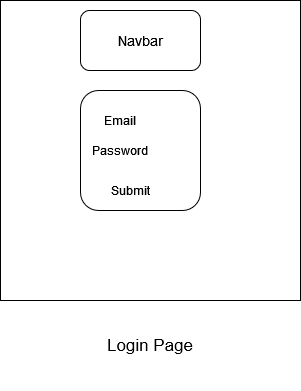

The diagram above was exported from draw.io. Its source (the exported page's mxGraphModel, read from the mxfile embedded in the PNG):
<mxGraphModel dx="1736" dy="890" grid="1" gridSize="10" guides="1" tooltips="1" connect="1" arrows="1" fold="1" page="1" pageScale="1" pageWidth="850" pageHeight="1100" math="0" shadow="0">
  <root>
    <mxCell id="0" />
    <mxCell id="1" parent="0" />
    <mxCell id="oyr0ugVoNwXjEUW8CLIb-1" value="" style="whiteSpace=wrap;html=1;aspect=fixed;" vertex="1" parent="1">
      <mxGeometry x="180" y="100" width="300" height="300" as="geometry" />
    </mxCell>
    <mxCell id="oyr0ugVoNwXjEUW8CLIb-2" value="&lt;font style=&quot;font-size: 17px&quot;&gt;Login Page&lt;/font&gt;" style="text;html=1;strokeColor=none;fillColor=none;align=center;verticalAlign=middle;whiteSpace=wrap;rounded=0;" vertex="1" parent="1">
      <mxGeometry x="200" y="400" width="260" height="90" as="geometry" />
    </mxCell>
    <mxCell id="oyr0ugVoNwXjEUW8CLIb-3" value="" style="rounded=1;whiteSpace=wrap;html=1;" vertex="1" parent="1">
      <mxGeometry x="260" y="110" width="120" height="60" as="geometry" />
    </mxCell>
    <mxCell id="oyr0ugVoNwXjEUW8CLIb-4" value="&lt;font style=&quot;font-size: 14px&quot;&gt;Navbar&lt;/font&gt;" style="text;html=1;strokeColor=none;fillColor=none;align=center;verticalAlign=middle;whiteSpace=wrap;rounded=0;" vertex="1" parent="1">
      <mxGeometry x="300" y="130" width="40" height="20" as="geometry" />
    </mxCell>
    <mxCell id="oyr0ugVoNwXjEUW8CLIb-5" value="" style="rounded=1;whiteSpace=wrap;html=1;" vertex="1" parent="1">
      <mxGeometry x="260" y="190" width="120" height="120" as="geometry" />
    </mxCell>
    <mxCell id="oyr0ugVoNwXjEUW8CLIb-6" value="Email" style="text;html=1;strokeColor=none;fillColor=none;align=center;verticalAlign=middle;whiteSpace=wrap;rounded=0;" vertex="1" parent="1">
      <mxGeometry x="280" y="210" width="40" height="20" as="geometry" />
    </mxCell>
    <mxCell id="oyr0ugVoNwXjEUW8CLIb-7" value="Password" style="text;html=1;strokeColor=none;fillColor=none;align=center;verticalAlign=middle;whiteSpace=wrap;rounded=0;" vertex="1" parent="1">
      <mxGeometry x="280" y="240" width="40" height="20" as="geometry" />
    </mxCell>
    <mxCell id="oyr0ugVoNwXjEUW8CLIb-8" value="Submit" style="text;html=1;strokeColor=none;fillColor=none;align=center;verticalAlign=middle;whiteSpace=wrap;rounded=0;" vertex="1" parent="1">
      <mxGeometry x="290" y="280" width="40" height="20" as="geometry" />
    </mxCell>
  </root>
</mxGraphModel>